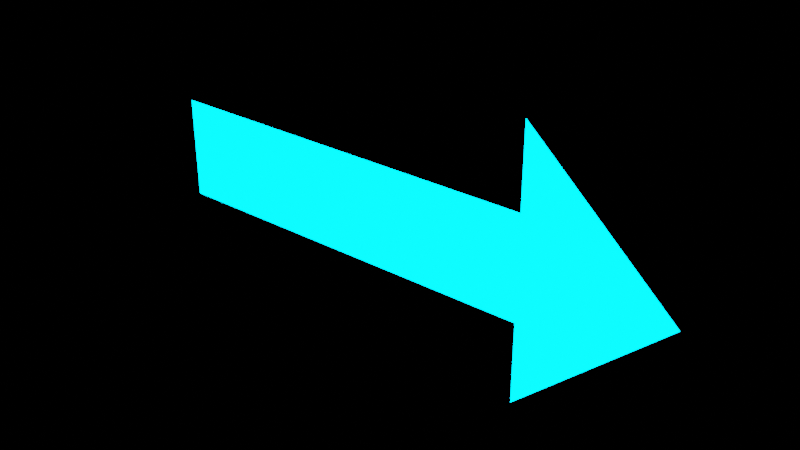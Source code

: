 # Source: arrow_1_.blend  (saved by Blender 2.93.21; exported with 4.5.12 LTS)
import bpy
from mathutils import Matrix  # noqa: F401  (used for matrix-valued properties, if any)

bpy.ops.wm.read_factory_settings(use_empty=True)
scene = bpy.context.scene
scene.name = 'Scene'

# ---- collections
col_collection = bpy.data.collections.new('Collection'); scene.collection.children.link(col_collection)

# ---- materials (node trees are filled in below, after node groups)
mat_material = bpy.data.materials.new('Material')
mat_material.alpha_threshold = 0.0
mat_material.line_color = (0.0, 0.0, 0.0, 1.0)

# ---- material node trees
mat_material.use_nodes = True; mat_material.node_tree.nodes.clear()
_N = mat_material.node_tree.nodes; _L = mat_material.node_tree.links
n0 = _N.new('ShaderNodeOutputMaterial'); n0.name = 'Material Output'; n0.location = (300, 300)
n1 = _N.new('ShaderNodeEmission'); n1.name = 'Emission'; n1.location = (10, 300)
n1.inputs[0].default_value = (0.0, 0.6235, 1.0, 1.0)
n1.inputs[1].default_value = 15.0
_L.new(n1.outputs[0], n0.inputs[0])
n0.is_active_output = True

# ---- world
world_world = bpy.data.worlds.new('World'); scene.world = world_world
world_world.use_nodes = True; world_world.node_tree.nodes.clear()
_N = world_world.node_tree.nodes; _L = world_world.node_tree.links
n0 = _N.new('ShaderNodeOutputWorld'); n0.name = 'World Output'; n0.location = (300, 300)
n1 = _N.new('ShaderNodeBackground'); n1.name = 'Background'; n1.location = (10, 300)
n1.inputs[0].default_value = (0.0, 0.0, 0.0, 1.0)
_L.new(n1.outputs[0], n0.inputs[0])
n0.is_active_output = True
world_world.color = (0.05088, 0.05088, 0.05088)
world_world.use_sun_shadow = False
world_world.sun_shadow_jitter_overblur = 0.0

# ---- meshes
me_plane = bpy.data.meshes.new('Plane')
me_plane.from_pydata([(-1.0, -2.941e-07, 0.5858), (-1.0, -4.451e-07, -0.5858), (1.0, 4.451e-07, 0.5858), (1.0, 2.941e-07, -0.5858), (-1.0, -3.696e-07, 0.0), (1.0, 3.696e-07, 0.0), (1.736, 3.696e-07, 0.0), (1.0, 4.837e-07, 1.512), (1.0, 2.554e-07, -1.512), (1.0, 3.696e-07, 0.0), (1.736, 3.696e-07, 0.0)], [], [(4, 1, 3, 5), (0, 4, 5, 2), (2, 6, 10, 7), (8, 10, 7), (5, 6, 10, 9), (5, 3, 8, 9), (2, 5, 9, 7), (6, 3, 8, 10), (3, 2, 7, 8)])
_uv = me_plane.uv_layers.new(name='UVMap')
_uv.uv.foreach_set('vector', [0.5, 0.0, 1.0, 0.0, 1.0, 1.0, 0.5, 1.0, 0.0, 0.0, 0.5, 0.0, 0.5, 1.0, 0.0, 1.0, 0.0, 0.0, 0.0, 0.0, 0.0, 0.0, 0.0, 0.0, 0.0, 0.0, 0.0, 0.0, 0.0, 0.0, 0.0, 0.0, 0.0, 0.0, 0.0, 0.0, 0.0, 0.0, 0.5, 1.0, 1.0, 1.0, 1.0, 1.0, 0.5, 1.0, 0.0, 1.0, 0.5, 1.0, 0.5, 1.0, 0.0, 1.0, 0.0, 0.0, 0.0, 0.0, 0.0, 0.0, 0.0, 0.0, 0.0, 0.0, 0.0, 0.0, 0.0, 0.0, 0.0, 0.0])
me_plane.materials.append(mat_material)
me_plane.use_remesh_fix_poles = True
me_plane.use_remesh_preserve_attributes = False
me_plane.update()

# ---- objects
ob_plane = bpy.data.objects.new('Plane', me_plane)

# ---- transforms, parenting, visibility, modifiers, constraints
ob_plane.location = (0.0, 0.0, 0.0)
ob_plane.scale = (1.0, 1.0, 0.4435)

# ---- collection membership
col_collection.objects.link(ob_plane)

# ---- scene / render settings (as saved in the file)
scene.frame_start = 1; scene.frame_end = 250; scene.frame_set(1)
scene.render.engine = 'CYCLES'
scene.cycles.use_denoising = False
scene.cycles.samples = 128
scene.cycles.sampling_pattern = 'TABULATED_SOBOL'
scene.cycles.use_adaptive_sampling = False
scene.cycles.use_light_tree = False
scene.view_settings.view_transform = 'Filmic'
bpy.context.view_layer.update()

# ---- added for rendering (the .blend has no active camera): camera
cam_auto = bpy.data.cameras.new('AutoCamera')
cam_auto.lens = 50.0
cam_auto.sensor_width = 36.0
cam_auto.clip_end = 1000.0
ob_auto_camera = bpy.data.objects.new('AutoCamera', cam_auto)
scene.collection.objects.link(ob_auto_camera)
ob_auto_camera.location = (3.18704, -3.38292, 2.25528)
ob_auto_camera.rotation_euler = (1.09748, -7.21219e-08, 0.694738)
scene.camera = ob_auto_camera
bpy.context.view_layer.update()
